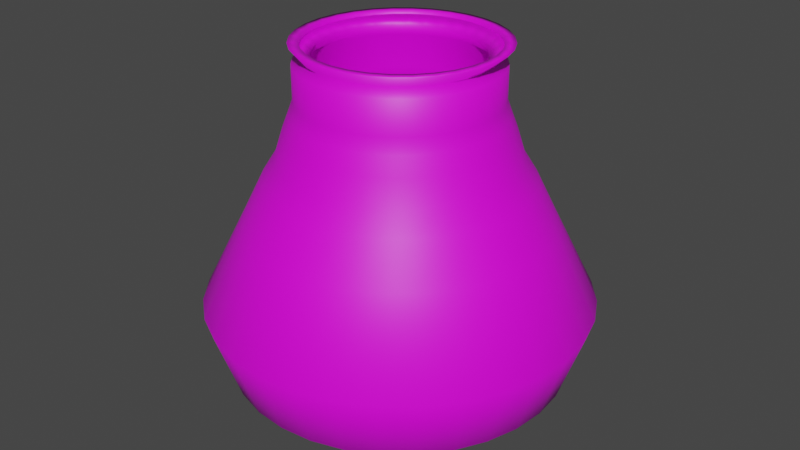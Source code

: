 # Source: APot_1_.blend  (saved by Blender 2.81.16; exported with 4.5.12 LTS)
import bpy
from mathutils import Matrix  # noqa: F401  (used for matrix-valued properties, if any)

bpy.ops.wm.read_factory_settings(use_empty=True)
scene = bpy.context.scene
scene.name = 'Scene'

# ---- collections
col_collection = bpy.data.collections.new('Collection'); scene.collection.children.link(col_collection)

# ---- images (referenced by path relative to the original .blend; pixels are not part of the script)
import os
ASSET_DIR = os.environ.get("B2B_ASSET_DIR", "")  # directory of the original .blend (textures are referenced by path, not embedded)
HERE = os.path.dirname(os.path.abspath(__file__))  # packed textures are extracted next to this script under _unpacked/

def load_image(name, relpath, width, height, colorspace="sRGB"):
    """Load a texture the original file referenced (path relative to the .blend, or extracted next to this script)."""
    p = next((c for c in (os.path.join(HERE, relpath), os.path.join(ASSET_DIR, relpath)) if relpath and os.path.exists(c)), "")
    if p:
        img = bpy.data.images.load(p, check_existing=True)
        img.name = name
    else:  # same state as the original file: an image datablock whose file is absent (Cycles renders it pink)
        img = bpy.data.images.new(name, width, height)
        img.source = "FILE"
        img.filepath = "//" + (relpath or name)
    img.colorspace_settings.name = colorspace
    return img
img_apot_png = load_image('APot.png', 'APot.png', 1024, 1024, 'sRGB')

# ---- materials (node trees are filled in below, after node groups)
mat_pot = bpy.data.materials.new('Pot')
mat_pot.use_transparent_shadow = False

# ---- material node trees
mat_pot.use_nodes = True; mat_pot.node_tree.nodes.clear()
_N = mat_pot.node_tree.nodes; _L = mat_pot.node_tree.links
n0 = _N.new('ShaderNodeOutputMaterial'); n0.name = 'Material Output'; n0.location = (300, 300)
n1 = _N.new('ShaderNodeBsdfPrincipled'); n1.name = 'Principled BSDF'; n1.location = (10, 300)
n1.distribution = 'GGX'
n1.subsurface_method = 'BURLEY'
n1.inputs[3].default_value = 1.45
n1.inputs[27].default_value = (0.0, 0.0, 0.0, 1.0)
n1.inputs[28].default_value = 1.0
n2 = _N.new('ShaderNodeTexImage'); n2.name = 'Image Texture'; n2.location = (-280, 280)
n2.image = img_apot_png
_L.new(n1.outputs[0], n0.inputs[0])
_L.new(n2.outputs[0], n1.inputs[0])
n0.is_active_output = True

# ---- world
world_world = bpy.data.worlds.new('World'); scene.world = world_world
world_world.use_nodes = True; world_world.node_tree.nodes.clear()
_N = world_world.node_tree.nodes; _L = world_world.node_tree.links
n0 = _N.new('ShaderNodeOutputWorld'); n0.name = 'World Output'; n0.location = (300, 300)
n1 = _N.new('ShaderNodeBackground'); n1.name = 'Background'; n1.location = (10, 300)
n1.inputs[0].default_value = (0.05088, 0.05088, 0.05088, 1.0)
_L.new(n1.outputs[0], n0.inputs[0])
n0.is_active_output = True
world_world.color = (0.05088, 0.05088, 0.05088)
world_world.use_sun_shadow = False
world_world.sun_shadow_jitter_overblur = 0.0

# ---- meshes
me_cylinder = bpy.data.meshes.new('Cylinder')
me_cylinder.from_pydata([(0.0, 1.0, 0.6549), (0.0, 1.0, 1.0), (0.1951, 0.9808, 0.6549), (0.1951, 0.9808, 1.0), (0.3827, 0.9239, 0.6549), (0.3827, 0.9239, 1.0), (0.5556, 0.8315, 0.6549), (0.5556, 0.8315, 1.0), (0.7071, 0.7071, 0.6549), (0.7071, 0.7071, 1.0), (0.8315, 0.5556, 0.6549), (0.8315, 0.5556, 1.0), (0.9239, 0.3827, 0.6549), (0.9239, 0.3827, 1.0), (0.9808, 0.1951, 0.6549), (0.9808, 0.1951, 1.0), (1.0, 7.55e-08, 0.6549), (1.0, 7.55e-08, 1.0), (0.9808, -0.1951, 0.6549), (0.9808, -0.1951, 1.0), (0.9239, -0.3827, 0.6549), (0.9239, -0.3827, 1.0), (0.8315, -0.5556, 0.6549), (0.8315, -0.5556, 1.0), (0.7071, -0.7071, 0.6549), (0.7071, -0.7071, 1.0), (0.5556, -0.8315, 0.6549), (0.5556, -0.8315, 1.0), (0.3827, -0.9239, 0.6549), (0.3827, -0.9239, 1.0), (0.1951, -0.9808, 0.6549), (0.1951, -0.9808, 1.0), (-3.258e-07, -1.0, 0.6549), (-3.258e-07, -1.0, 1.0), (-0.1951, -0.9808, 0.6549), (-0.1951, -0.9808, 1.0), (-0.3827, -0.9239, 0.6549), (-0.3827, -0.9239, 1.0), (-0.5556, -0.8315, 0.6549), (-0.5556, -0.8315, 1.0), (-0.7071, -0.7071, 0.6549), (-0.7071, -0.7071, 1.0), (-0.8315, -0.5556, 0.6549), (-0.8315, -0.5556, 1.0), (-0.9239, -0.3827, 0.6549), (-0.9239, -0.3827, 1.0), (-0.9808, -0.1951, 0.6549), (-0.9808, -0.1951, 1.0), (-1.0, 9.656e-07, 0.6549), (-1.0, 9.656e-07, 1.0), (-0.9808, 0.1951, 0.6549), (-0.9808, 0.1951, 1.0), (-0.9239, 0.3827, 0.6549), (-0.9239, 0.3827, 1.0), (-0.8315, 0.5556, 0.6549), (-0.8315, 0.5556, 1.0), (-0.7071, 0.7071, 0.6549), (-0.7071, 0.7071, 1.0), (-0.5556, 0.8315, 0.6549), (-0.5556, 0.8315, 1.0), (-0.3827, 0.9239, 0.6549), (-0.3827, 0.9239, 1.0), (-0.1951, 0.9808, 0.6549), (-0.1951, 0.9808, 1.0), (-0.01605, 0.927, 1.071), (0.1632, 0.9093, 1.071), (0.3356, 0.857, 1.071), (0.4944, 0.7721, 1.071), (0.6336, 0.6579, 1.071), (0.7479, 0.5186, 1.071), (0.8328, 0.3598, 1.071), (0.8851, 0.1874, 1.071), (0.9027, 0.008171, 1.071), (0.8851, -0.1711, 1.071), (0.8328, -0.3434, 1.071), (0.7479, -0.5023, 1.071), (0.6336, -0.6415, 1.071), (0.4944, -0.7558, 1.071), (0.3356, -0.8407, 1.071), (0.1632, -0.893, 1.071), (-0.01605, -0.9106, 1.071), (-0.1953, -0.893, 1.071), (-0.3677, -0.8407, 1.071), (-0.5265, -0.7558, 1.071), (-0.6657, -0.6415, 1.071), (-0.78, -0.5023, 1.071), (-0.8649, -0.3434, 1.071), (-0.9172, -0.1711, 1.071), (-0.9349, 0.008172, 1.071), (-0.9172, 0.1874, 1.071), (-0.8649, 0.3598, 1.071), (-0.78, 0.5186, 1.071), (-0.6657, 0.6579, 1.071), (-0.5265, 0.7721, 1.071), (-0.3677, 0.857, 1.071), (-0.1953, 0.9093, 1.071), (-0.01144, 1.087, 1.187), (0.1929, 1.067, 1.187), (0.3893, 1.007, 1.187), (0.5703, 0.9103, 1.187), (0.729, 0.78, 1.187), (0.8592, 0.6213, 1.187), (0.956, 0.4403, 1.187), (1.016, 0.2439, 1.187), (1.036, 0.03958, 1.187), (1.016, -0.1647, 1.187), (0.956, -0.3611, 1.187), (0.8592, -0.5422, 1.187), (0.729, -0.7009, 1.187), (0.5703, -0.8311, 1.187), (0.3893, -0.9279, 1.187), (0.1929, -0.9875, 1.187), (-0.01144, -1.008, 1.187), (-0.2157, -0.9875, 1.187), (-0.4122, -0.9279, 1.187), (-0.5932, -0.8311, 1.187), (-0.7519, -0.7009, 1.187), (-0.8821, -0.5422, 1.187), (-0.9789, -0.3611, 1.187), (-1.038, -0.1647, 1.187), (-1.059, 0.03958, 1.187), (-1.038, 0.2439, 1.187), (-0.9789, 0.4403, 1.187), (-0.8821, 0.6213, 1.187), (-0.7519, 0.78, 1.187), (-0.5932, 0.9103, 1.187), (-0.4122, 1.007, 1.187), (-0.2157, 1.067, 1.187), (-0.01144, 0.9803, 1.187), (0.1721, 0.9622, 1.187), (0.3485, 0.9087, 1.187), (0.5112, 0.8217, 1.187), (0.6537, 0.7047, 1.187), (0.7707, 0.5622, 1.187), (0.8576, 0.3996, 1.187), (0.9112, 0.2231, 1.187), (0.9292, 0.03958, 1.187), (0.9112, -0.1439, 1.187), (0.8576, -0.3204, 1.187), (0.7707, -0.483, 1.187), (0.6537, -0.6256, 1.187), (0.5112, -0.7426, 1.187), (0.3485, -0.8295, 1.187), (0.1721, -0.883, 1.187), (-0.01144, -0.9011, 1.187), (-0.195, -0.883, 1.187), (-0.3714, -0.8295, 1.187), (-0.5341, -0.7426, 1.187), (-0.6766, -0.6256, 1.187), (-0.7936, -0.483, 1.187), (-0.8805, -0.3204, 1.187), (-0.934, -0.1439, 1.187), (-0.9521, 0.03958, 1.187), (-0.934, 0.2231, 1.187), (-0.8805, 0.3996, 1.187), (-0.7936, 0.5622, 1.187), (-0.6766, 0.7047, 1.187), (-0.5341, 0.8217, 1.187), (-0.3714, 0.9087, 1.187), (-0.195, 0.9622, 1.187), (-5.974e-09, 1.05, 0.5097), (0.2049, 1.03, 0.5097), (0.4019, 0.9704, 0.5097), (0.5835, 0.8733, 0.5097), (0.7427, 0.7427, 0.5097), (0.8733, 0.5835, 0.5097), (0.9704, 0.4019, 0.5097), (1.03, 0.2049, 0.5097), (1.05, 6.496e-08, 0.5097), (1.03, -0.2049, 0.5097), (0.9704, -0.4019, 0.5097), (0.8733, -0.5835, 0.5097), (0.7427, -0.7427, 0.5097), (0.5835, -0.8733, 0.5097), (0.4019, -0.9704, 0.5097), (0.2049, -1.03, 0.5097), (-3.482e-07, -1.05, 0.5097), (-0.2049, -1.03, 0.5097), (-0.4019, -0.9704, 0.5097), (-0.5835, -0.8733, 0.5097), (-0.7427, -0.7427, 0.5097), (-0.8733, -0.5835, 0.5097), (-0.9704, -0.4019, 0.5097), (-1.03, -0.2049, 0.5097), (-1.05, 9.998e-07, 0.5097), (-1.03, 0.2049, 0.5097), (-0.9704, 0.4019, 0.5097), (-0.8733, 0.5835, 0.5097), (-0.7427, 0.7427, 0.5097), (-0.5835, 0.8733, 0.5097), (-0.4019, 0.9704, 0.5097), (-0.2049, 1.03, 0.5097), (-1.428e-08, 1.121, 0.3273), (0.2186, 1.099, 0.3273), (0.4288, 1.035, 0.3273), (0.6225, 0.9317, 0.3273), (0.7923, 0.7923, 0.3273), (0.9317, 0.6225, 0.3273), (1.035, 0.4288, 0.3273), (1.099, 0.2186, 0.3273), (1.121, 5.013e-08, 0.3273), (1.099, -0.2186, 0.3273), (1.035, -0.4288, 0.3273), (0.9317, -0.6225, 0.3273), (0.7923, -0.7923, 0.3273), (0.6225, -0.9317, 0.3273), (0.4288, -1.035, 0.3273), (0.2186, -1.099, 0.3273), (-3.794e-07, -1.121, 0.3273), (-0.2186, -1.099, 0.3273), (-0.4288, -1.035, 0.3273), (-0.6225, -0.9317, 0.3273), (-0.7923, -0.7923, 0.3273), (-0.9317, -0.6225, 0.3273), (-1.035, -0.4288, 0.3273), (-1.099, -0.2186, 0.3273), (-1.121, 1.047e-06, 0.3273), (-1.099, 0.2186, 0.3273), (-1.035, 0.4288, 0.3273), (-0.9317, 0.6225, 0.3273), (-0.7923, 0.7923, 0.3273), (-0.6225, 0.9317, 0.3273), (-0.4288, 1.035, 0.3273), (-0.2186, 1.099, 0.3273), (-1.837e-08, 1.203, 0.06642), (0.2346, 1.18, 0.06642), (0.4603, 1.111, 0.06642), (0.6682, 1.0, 0.06642), (0.8504, 0.8504, 0.06642), (1.0, 0.6682, 0.06642), (1.111, 0.4603, 0.06642), (1.18, 0.2346, 0.06642), (1.203, 3.331e-08, 0.06642), (1.18, -0.2346, 0.06642), (1.111, -0.4603, 0.06642), (1.0, -0.6682, 0.06642), (0.8504, -0.8504, 0.06642), (0.6682, -1.0, 0.06642), (0.4603, -1.111, 0.06642), (0.2346, -1.18, 0.06642), (-4.103e-07, -1.203, 0.06642), (-0.2346, -1.18, 0.06642), (-0.4603, -1.111, 0.06642), (-0.6682, -1.0, 0.06642), (-0.8504, -0.8504, 0.06642), (-1.0, -0.6682, 0.06642), (-1.111, -0.4603, 0.06642), (-1.18, -0.2346, 0.06642), (-1.203, 1.104e-06, 0.06642), (-1.18, 0.2346, 0.06642), (-1.111, 0.4603, 0.06642), (-1.0, 0.6682, 0.06642), (-0.8504, 0.8504, 0.06642), (-0.6682, 1.0, 0.06642), (-0.4603, 1.111, 0.06642), (-0.2346, 1.18, 0.06642), (-3.631e-08, 1.335, -0.148), (0.2604, 1.309, -0.148), (0.5109, 1.233, -0.148), (0.7417, 1.11, -0.148), (0.944, 0.944, -0.148), (1.11, 0.7417, -0.148), (1.233, 0.5109, -0.148), (1.309, 0.2604, -0.148), (1.335, 6.245e-09, -0.148), (1.309, -0.2604, -0.148), (1.233, -0.5109, -0.148), (1.11, -0.7417, -0.148), (0.944, -0.944, -0.148), (0.7417, -1.11, -0.148), (0.5109, -1.233, -0.148), (0.2604, -1.309, -0.148), (-4.713e-07, -1.335, -0.148), (-0.2604, -1.309, -0.148), (-0.5109, -1.233, -0.148), (-0.7417, -1.11, -0.148), (-0.944, -0.944, -0.148), (-1.11, -0.7417, -0.148), (-1.233, -0.5109, -0.148), (-1.309, -0.2604, -0.148), (-1.335, 1.195e-06, -0.148), (-1.309, 0.2604, -0.148), (-1.233, 0.5109, -0.148), (-1.11, 0.7417, -0.148), (-0.944, 0.944, -0.148), (-0.7417, 1.11, -0.148), (-0.5109, 1.233, -0.148), (-0.2604, 1.309, -0.148), (-5.99e-08, 1.54, -0.5661), (0.3004, 1.51, -0.5661), (0.5893, 1.423, -0.5661), (0.8555, 1.28, -0.5661), (1.089, 1.089, -0.5661), (1.28, 0.8555, -0.5661), (1.423, 0.5893, -0.5661), (1.51, 0.3004, -0.5661), (1.54, -4.655e-08, -0.5661), (1.51, -0.3004, -0.5661), (1.423, -0.5893, -0.5661), (1.28, -0.8555, -0.5661), (1.089, -1.089, -0.5661), (0.8555, -1.28, -0.5661), (0.5893, -1.423, -0.5661), (0.3004, -1.51, -0.5661), (-5.617e-07, -1.54, -0.5661), (-0.3004, -1.51, -0.5661), (-0.5893, -1.423, -0.5661), (-0.8555, -1.28, -0.5661), (-1.089, -1.089, -0.5661), (-1.28, -0.8555, -0.5661), (-1.423, -0.5893, -0.5661), (-1.51, -0.3004, -0.5661), (-1.54, 1.324e-06, -0.5661), (-1.51, 0.3004, -0.5661), (-1.423, 0.5893, -0.5661), (-1.28, 0.8555, -0.5661), (-1.089, 1.089, -0.5661), (-0.8555, 1.28, -0.5661), (-0.5893, 1.423, -0.5661), (-0.3004, 1.51, -0.5661), (-8.853e-08, 1.977, -1.433), (0.3857, 1.939, -1.433), (0.7565, 1.826, -1.433), (1.098, 1.644, -1.433), (1.398, 1.398, -1.433), (1.644, 1.098, -1.433), (1.826, 0.7565, -1.433), (1.939, 0.3857, -1.433), (1.977, -1.253e-07, -1.433), (1.939, -0.3857, -1.433), (1.826, -0.7565, -1.433), (1.644, -1.098, -1.433), (1.398, -1.398, -1.433), (1.098, -1.644, -1.433), (0.7565, -1.826, -1.433), (0.3857, -1.939, -1.433), (-7.327e-07, -1.977, -1.433), (-0.3857, -1.939, -1.433), (-0.7565, -1.826, -1.433), (-1.098, -1.644, -1.433), (-1.398, -1.398, -1.433), (-1.644, -1.098, -1.433), (-1.826, -0.7565, -1.433), (-1.939, -0.3857, -1.433), (-1.977, 1.634e-06, -1.433), (-1.939, 0.3857, -1.433), (-1.826, 0.7565, -1.433), (-1.644, 1.098, -1.433), (-1.398, 1.398, -1.433), (-1.098, 1.644, -1.433), (-0.7565, 1.826, -1.433), (-0.3857, 1.939, -1.433), (-6.27e-08, 1.732, -2.146), (0.3379, 1.699, -2.146), (0.6629, 1.6, -2.146), (0.9624, 1.44, -2.146), (1.225, 1.225, -2.146), (1.44, 0.9624, -2.146), (1.6, 0.6629, -2.146), (1.699, 0.3379, -2.146), (1.732, -7.521e-08, -2.146), (1.699, -0.3379, -2.146), (1.6, -0.6629, -2.146), (1.44, -0.9624, -2.146), (1.225, -1.225, -2.146), (0.9624, -1.44, -2.146), (0.6629, -1.6, -2.146), (0.3379, -1.699, -2.146), (-6.271e-07, -1.732, -2.146), (-0.3379, -1.699, -2.146), (-0.6629, -1.6, -2.146), (-0.9624, -1.44, -2.146), (-1.225, -1.225, -2.146), (-1.44, -0.9624, -2.146), (-1.6, -0.6629, -2.146), (-1.699, -0.3379, -2.146), (-1.732, 1.467e-06, -2.146), (-1.699, 0.3379, -2.146), (-1.6, 0.6629, -2.146), (-1.44, 0.9624, -2.146), (-1.225, 1.225, -2.146), (-0.9624, 1.44, -2.146), (-0.6629, 1.6, -2.146), (-0.3379, 1.699, -2.146), (-4.081e-08, 1.376, -2.395), (0.2685, 1.35, -2.395), (0.5266, 1.271, -2.395), (0.7645, 1.144, -2.395), (0.973, 0.973, -2.395), (1.144, 0.7645, -2.395), (1.271, 0.5266, -2.395), (1.35, 0.2685, -2.395), (1.376, 6.894e-09, -2.395), (1.35, -0.2685, -2.395), (1.271, -0.5266, -2.395), (1.144, -0.7645, -2.395), (0.973, -0.973, -2.395), (0.7645, -1.144, -2.395), (0.5266, -1.271, -2.395), (0.2685, -1.35, -2.395), (-4.892e-07, -1.376, -2.395), (-0.2685, -1.35, -2.395), (-0.5266, -1.271, -2.395), (-0.7645, -1.144, -2.395), (-0.973, -0.973, -2.395), (-1.144, -0.7645, -2.395), (-1.271, -0.5266, -2.395), (-1.35, -0.2685, -2.395), (-1.376, 1.232e-06, -2.395), (-1.35, 0.2685, -2.395), (-1.271, 0.5266, -2.395), (-1.144, 0.7645, -2.395), (-0.973, 0.973, -2.395), (-0.7645, 1.144, -2.395), (-0.5266, 1.271, -2.395), (-0.2684, 1.35, -2.395), (-2.409e-08, 0.837, -2.567), (0.1633, 0.821, -2.567), (0.3203, 0.7733, -2.567), (0.465, 0.696, -2.567), (0.5919, 0.5919, -2.567), (0.696, 0.465, -2.567), (0.7733, 0.3203, -2.567), (0.821, 0.1633, -2.567), (0.837, 1.122e-07, -2.567), (0.821, -0.1633, -2.567), (0.7733, -0.3203, -2.567), (0.696, -0.465, -2.567), (0.5919, -0.5919, -2.567), (0.465, -0.696, -2.567), (0.3203, -0.7733, -2.567), (0.1633, -0.821, -2.567), (-2.968e-07, -0.837, -2.567), (-0.1633, -0.821, -2.567), (-0.3203, -0.7733, -2.567), (-0.465, -0.696, -2.567), (-0.5919, -0.5919, -2.567), (-0.696, -0.465, -2.567), (-0.7733, -0.3203, -2.567), (-0.821, -0.1633, -2.567), (-0.837, 8.572e-07, -2.567), (-0.821, 0.1633, -2.567), (-0.7733, 0.3203, -2.567), (-0.696, 0.465, -2.567), (-0.5919, 0.5919, -2.567), (-0.465, 0.696, -2.567), (-0.3203, 0.7733, -2.567), (-0.1633, 0.821, -2.567)], [], [(0, 1, 3, 2), (2, 3, 5, 4), (4, 5, 7, 6), (6, 7, 9, 8), (8, 9, 11, 10), (10, 11, 13, 12), (12, 13, 15, 14), (14, 15, 17, 16), (16, 17, 19, 18), (18, 19, 21, 20), (20, 21, 23, 22), (22, 23, 25, 24), (24, 25, 27, 26), (26, 27, 29, 28), (28, 29, 31, 30), (30, 31, 33, 32), (32, 33, 35, 34), (34, 35, 37, 36), (36, 37, 39, 38), (38, 39, 41, 40), (40, 41, 43, 42), (42, 43, 45, 44), (44, 45, 47, 46), (46, 47, 49, 48), (48, 49, 51, 50), (50, 51, 53, 52), (52, 53, 55, 54), (54, 55, 57, 56), (56, 57, 59, 58), (58, 59, 61, 60), (19, 17, 72, 73), (60, 61, 63, 62), (62, 63, 1, 0), (37, 35, 81, 82), (55, 53, 90, 91), (11, 9, 68, 69), (29, 27, 77, 78), (47, 45, 86, 87), (3, 1, 64, 65), (1, 63, 95, 64), (21, 19, 73, 74), (39, 37, 82, 83), (57, 55, 91, 92), (13, 11, 69, 70), (31, 29, 78, 79), (49, 47, 87, 88), (5, 3, 65, 66), (23, 21, 74, 75), (41, 39, 83, 84), (59, 57, 92, 93), (15, 13, 70, 71), (33, 31, 79, 80), (51, 49, 88, 89), (7, 5, 66, 67), (25, 23, 75, 76), (43, 41, 84, 85), (61, 59, 93, 94), (17, 15, 71, 72), (35, 33, 80, 81), (53, 51, 89, 90), (9, 7, 67, 68), (27, 25, 76, 77), (45, 43, 85, 86), (63, 61, 94, 95), (89, 88, 120, 121), (76, 75, 107, 108), (90, 89, 121, 122), (77, 76, 108, 109), (91, 90, 122, 123), (78, 77, 109, 110), (65, 64, 96, 97), (92, 91, 123, 124), (79, 78, 110, 111), (66, 65, 97, 98), (93, 92, 124, 125), (80, 79, 111, 112), (67, 66, 98, 99), (94, 93, 125, 126), (81, 80, 112, 113), (68, 67, 99, 100), (95, 94, 126, 127), (82, 81, 113, 114), (69, 68, 100, 101), (64, 95, 127, 96), (83, 82, 114, 115), (70, 69, 101, 102), (84, 83, 115, 116), (71, 70, 102, 103), (85, 84, 116, 117), (72, 71, 103, 104), (86, 85, 117, 118), (73, 72, 104, 105), (87, 86, 118, 119), (74, 73, 105, 106), (88, 87, 119, 120), (75, 74, 106, 107), (97, 96, 128, 129), (124, 123, 155, 156), (111, 110, 142, 143), (98, 97, 129, 130), (125, 124, 156, 157), (112, 111, 143, 144), (99, 98, 130, 131), (126, 125, 157, 158), (113, 112, 144, 145), (100, 99, 131, 132), (127, 126, 158, 159), (114, 113, 145, 146), (101, 100, 132, 133), (96, 127, 159, 128), (115, 114, 146, 147), (102, 101, 133, 134), (116, 115, 147, 148), (103, 102, 134, 135), (117, 116, 148, 149), (104, 103, 135, 136), (118, 117, 149, 150), (105, 104, 136, 137), (119, 118, 150, 151), (106, 105, 137, 138), (120, 119, 151, 152), (107, 106, 138, 139), (121, 120, 152, 153), (108, 107, 139, 140), (122, 121, 153, 154), (109, 108, 140, 141), (123, 122, 154, 155), (110, 109, 141, 142), (8, 10, 165, 164), (26, 28, 174, 173), (44, 46, 183, 182), (0, 2, 161, 160), (62, 0, 160, 191), (18, 20, 170, 169), (36, 38, 179, 178), (54, 56, 188, 187), (10, 12, 166, 165), (28, 30, 175, 174), (46, 48, 184, 183), (2, 4, 162, 161), (20, 22, 171, 170), (38, 40, 180, 179), (56, 58, 189, 188), (12, 14, 167, 166), (30, 32, 176, 175), (48, 50, 185, 184), (4, 6, 163, 162), (22, 24, 172, 171), (40, 42, 181, 180), (58, 60, 190, 189), (14, 16, 168, 167), (32, 34, 177, 176), (50, 52, 186, 185), (6, 8, 164, 163), (24, 26, 173, 172), (42, 44, 182, 181), (60, 62, 191, 190), (16, 18, 169, 168), (34, 36, 178, 177), (52, 54, 187, 186), (166, 167, 199, 198), (180, 181, 213, 212), (167, 168, 200, 199), (181, 182, 214, 213), (168, 169, 201, 200), (182, 183, 215, 214), (169, 170, 202, 201), (183, 184, 216, 215), (170, 171, 203, 202), (184, 185, 217, 216), (171, 172, 204, 203), (185, 186, 218, 217), (172, 173, 205, 204), (186, 187, 219, 218), (173, 174, 206, 205), (160, 161, 193, 192), (187, 188, 220, 219), (174, 175, 207, 206), (161, 162, 194, 193), (188, 189, 221, 220), (175, 176, 208, 207), (162, 163, 195, 194), (189, 190, 222, 221), (176, 177, 209, 208), (163, 164, 196, 195), (190, 191, 223, 222), (177, 178, 210, 209), (164, 165, 197, 196), (191, 160, 192, 223), (178, 179, 211, 210), (165, 166, 198, 197), (179, 180, 212, 211), (201, 202, 234, 233), (215, 216, 248, 247), (202, 203, 235, 234), (216, 217, 249, 248), (203, 204, 236, 235), (217, 218, 250, 249), (204, 205, 237, 236), (218, 219, 251, 250), (205, 206, 238, 237), (192, 193, 225, 224), (219, 220, 252, 251), (206, 207, 239, 238), (193, 194, 226, 225), (220, 221, 253, 252), (207, 208, 240, 239), (194, 195, 227, 226), (221, 222, 254, 253), (208, 209, 241, 240), (195, 196, 228, 227), (222, 223, 255, 254), (209, 210, 242, 241), (196, 197, 229, 228), (223, 192, 224, 255), (210, 211, 243, 242), (197, 198, 230, 229), (211, 212, 244, 243), (198, 199, 231, 230), (212, 213, 245, 244), (199, 200, 232, 231), (213, 214, 246, 245), (200, 201, 233, 232), (214, 215, 247, 246), (236, 237, 269, 268), (250, 251, 283, 282), (237, 238, 270, 269), (224, 225, 257, 256), (251, 252, 284, 283), (238, 239, 271, 270), (225, 226, 258, 257), (252, 253, 285, 284), (239, 240, 272, 271), (226, 227, 259, 258), (253, 254, 286, 285), (240, 241, 273, 272), (227, 228, 260, 259), (254, 255, 287, 286), (241, 242, 274, 273), (228, 229, 261, 260), (255, 224, 256, 287), (242, 243, 275, 274), (229, 230, 262, 261), (243, 244, 276, 275), (230, 231, 263, 262), (244, 245, 277, 276), (231, 232, 264, 263), (245, 246, 278, 277), (232, 233, 265, 264), (246, 247, 279, 278), (233, 234, 266, 265), (247, 248, 280, 279), (234, 235, 267, 266), (248, 249, 281, 280), (235, 236, 268, 267), (249, 250, 282, 281), (271, 272, 304, 303), (258, 259, 291, 290), (285, 286, 318, 317), (272, 273, 305, 304), (259, 260, 292, 291), (286, 287, 319, 318), (273, 274, 306, 305), (260, 261, 293, 292), (287, 256, 288, 319), (274, 275, 307, 306), (261, 262, 294, 293), (275, 276, 308, 307), (262, 263, 295, 294), (276, 277, 309, 308), (263, 264, 296, 295), (277, 278, 310, 309), (264, 265, 297, 296), (278, 279, 311, 310), (265, 266, 298, 297), (279, 280, 312, 311), (266, 267, 299, 298), (280, 281, 313, 312), (267, 268, 300, 299), (281, 282, 314, 313), (268, 269, 301, 300), (282, 283, 315, 314), (269, 270, 302, 301), (256, 257, 289, 288), (283, 284, 316, 315), (270, 271, 303, 302), (257, 258, 290, 289), (284, 285, 317, 316), (306, 307, 339, 338), (293, 294, 326, 325), (307, 308, 340, 339), (294, 295, 327, 326), (308, 309, 341, 340), (295, 296, 328, 327), (309, 310, 342, 341), (296, 297, 329, 328), (310, 311, 343, 342), (297, 298, 330, 329), (311, 312, 344, 343), (298, 299, 331, 330), (312, 313, 345, 344), (299, 300, 332, 331), (313, 314, 346, 345), (300, 301, 333, 332), (314, 315, 347, 346), (301, 302, 334, 333), (288, 289, 321, 320), (315, 316, 348, 347), (302, 303, 335, 334), (289, 290, 322, 321), (316, 317, 349, 348), (303, 304, 336, 335), (290, 291, 323, 322), (317, 318, 350, 349), (304, 305, 337, 336), (291, 292, 324, 323), (318, 319, 351, 350), (305, 306, 338, 337), (292, 293, 325, 324), (319, 288, 320, 351), (341, 342, 374, 373), (328, 329, 361, 360), (342, 343, 375, 374), (329, 330, 362, 361), (343, 344, 376, 375), (330, 331, 363, 362), (344, 345, 377, 376), (331, 332, 364, 363), (345, 346, 378, 377), (332, 333, 365, 364), (346, 347, 379, 378), (333, 334, 366, 365), (320, 321, 353, 352), (347, 348, 380, 379), (334, 335, 367, 366), (321, 322, 354, 353), (348, 349, 381, 380), (335, 336, 368, 367), (322, 323, 355, 354), (349, 350, 382, 381), (336, 337, 369, 368), (323, 324, 356, 355), (350, 351, 383, 382), (337, 338, 370, 369), (324, 325, 357, 356), (351, 320, 352, 383), (338, 339, 371, 370), (325, 326, 358, 357), (339, 340, 372, 371), (326, 327, 359, 358), (340, 341, 373, 372), (327, 328, 360, 359), (376, 377, 409, 408), (363, 364, 396, 395), (377, 378, 410, 409), (364, 365, 397, 396), (378, 379, 411, 410), (365, 366, 398, 397), (352, 353, 385, 384), (379, 380, 412, 411), (366, 367, 399, 398), (353, 354, 386, 385), (380, 381, 413, 412), (367, 368, 400, 399), (354, 355, 387, 386), (381, 382, 414, 413), (368, 369, 401, 400), (355, 356, 388, 387), (382, 383, 415, 414), (369, 370, 402, 401), (356, 357, 389, 388), (383, 352, 384, 415), (370, 371, 403, 402), (357, 358, 390, 389), (371, 372, 404, 403), (358, 359, 391, 390), (372, 373, 405, 404), (359, 360, 392, 391), (373, 374, 406, 405), (360, 361, 393, 392), (374, 375, 407, 406), (361, 362, 394, 393), (375, 376, 408, 407), (362, 363, 395, 394), (411, 412, 444, 443), (398, 399, 431, 430), (385, 386, 418, 417), (412, 413, 445, 444), (399, 400, 432, 431), (386, 387, 419, 418), (413, 414, 446, 445), (400, 401, 433, 432), (387, 388, 420, 419), (414, 415, 447, 446), (401, 402, 434, 433), (388, 389, 421, 420), (415, 384, 416, 447), (402, 403, 435, 434), (389, 390, 422, 421), (403, 404, 436, 435), (390, 391, 423, 422), (404, 405, 437, 436), (391, 392, 424, 423), (405, 406, 438, 437), (392, 393, 425, 424), (406, 407, 439, 438), (393, 394, 426, 425), (407, 408, 440, 439), (394, 395, 427, 426), (408, 409, 441, 440), (395, 396, 428, 427), (409, 410, 442, 441), (396, 397, 429, 428), (410, 411, 443, 442), (397, 398, 430, 429), (384, 385, 417, 416), (416, 417, 418, 419, 420, 421, 422, 423, 424, 425, 426, 427, 428, 429, 430, 431, 432, 433, 434, 435, 436, 437, 438, 439, 440, 441, 442, 443, 444, 445, 446, 447)])
me_cylinder.polygons.foreach_set('use_smooth', [True] * 417)
_uv = me_cylinder.uv_layers.new(name='UVMap')
_uv.uv.foreach_set('vector', [0.2984, 1.053, 0.3179, 1.209, 0.2924, 1.232, 0.273, 1.076, 0.273, 1.076, 0.2924, 1.232, 0.2587, 1.248, 0.2431, 1.092, 0.2431, 1.092, 0.2587, 1.248, 0.2149, 1.256, 0.2092, 1.1, 0.8187, 1.1, 0.8245, 1.256, 0.776, 1.256, 0.7834, 1.1, 0.7834, 1.1, 0.776, 1.256, 0.7338, 1.247, 0.7501, 1.091, 0.7501, 1.091, 0.7338, 1.247, 0.7017, 1.231, 0.721, 1.075, 0.721, 1.075, 0.7017, 1.231, 0.6772, 1.207, 0.6964, 1.051, 0.6964, 1.051, 0.6772, 1.207, 0.6575, 1.177, 0.6752, 1.021, 0.6752, 1.021, 0.6575, 1.177, 0.6406, 1.142, 0.6566, 0.9864, 0.6566, 0.9864, 0.6406, 1.142, 0.6254, 1.104, 0.6397, 0.9476, 0.6397, 0.9476, 0.6254, 1.104, 0.6113, 1.063, 0.6239, 0.9065, 0.6239, 0.9065, 0.6113, 1.063, 0.5977, 1.021, 0.6088, 0.8647, 0.6088, 0.8647, 0.5977, 1.021, 0.5845, 0.9797, 0.5941, 0.8237, 0.5941, 0.8237, 0.5845, 0.9797, 0.5714, 0.9412, 0.5796, 0.7851, 0.5796, 0.7851, 0.5714, 0.9412, 0.5583, 0.9066, 0.565, 0.7505, 0.565, 0.7505, 0.5583, 0.9066, 0.5451, 0.8772, 0.5504, 0.7212, 0.5504, 0.7212, 0.5451, 0.8772, 0.5319, 0.8542, 0.5357, 0.6982, 0.5357, 0.6982, 0.5319, 0.8542, 0.5185, 0.8385, 0.5208, 0.6825, 0.5208, 0.6825, 0.5185, 0.8385, 0.5051, 0.8307, 0.5059, 0.6746, 0.5059, 0.6746, 0.5051, 0.8307, 0.4917, 0.831, 0.4909, 0.675, 0.4909, 0.675, 0.4917, 0.831, 0.4783, 0.8395, 0.476, 0.6834, 0.476, 0.6834, 0.4783, 0.8395, 0.465, 0.8558, 0.4611, 0.6998, 0.4611, 0.6998, 0.465, 0.8558, 0.4517, 0.8793, 0.4464, 0.7233, 0.4464, 0.7233, 0.4517, 0.8793, 0.4385, 0.9092, 0.4317, 0.7531, 0.4317, 0.7531, 0.4385, 0.9092, 0.4254, 0.9442, 0.4171, 0.7881, 0.4171, 0.7881, 0.4254, 0.9442, 0.4122, 0.9829, 0.4024, 0.8269, 0.4024, 0.8269, 0.4122, 0.9829, 0.3989, 1.024, 0.3876, 0.868, 0.3876, 0.868, 0.3989, 1.024, 0.3852, 1.066, 0.3723, 0.9099, 0.3723, 0.9099, 0.3852, 1.066, 0.3709, 1.107, 0.3563, 0.9508, 0.3563, 0.9508, 0.3709, 1.107, 0.3555, 1.145, 0.3391, 0.9894, 0.6406, 1.142, 0.6575, 1.177, 0.6472, 1.198, 0.6315, 1.166, 0.3391, 0.9894, 0.3555, 1.145, 0.3382, 1.18, 0.3201, 1.024, 0.3201, 1.024, 0.3382, 1.18, 0.3179, 1.209, 0.2984, 1.053, 0.5185, 0.8385, 0.5319, 0.8542, 0.5289, 0.9008, 0.5162, 0.8863, 0.3989, 1.024, 0.4122, 0.9829, 0.4161, 1.019, 0.4037, 1.057, 0.7338, 1.247, 0.776, 1.256, 0.7745, 1.27, 0.7238, 1.262, 0.5714, 0.9412, 0.5845, 0.9797, 0.5788, 1.016, 0.5663, 0.9807, 0.4517, 0.8793, 0.465, 0.8558, 0.4657, 0.9022, 0.4532, 0.9238, 0.2924, 1.232, 0.3179, 1.209, 0.3304, 1.227, 0.3073, 1.248, 0.3179, 1.209, 0.3382, 1.18, 0.3486, 1.2, 0.3304, 1.227, 0.6254, 1.104, 0.6406, 1.142, 0.6315, 1.166, 0.6173, 1.13, 0.5051, 0.8307, 0.5185, 0.8385, 0.5162, 0.8863, 0.5036, 0.8791, 0.3852, 1.066, 0.3989, 1.024, 0.4037, 1.057, 0.3911, 1.095, 0.7017, 1.231, 0.7338, 1.247, 0.7238, 1.262, 0.6897, 1.247, 0.5583, 0.9066, 0.5714, 0.9412, 0.5663, 0.9807, 0.5539, 0.9489, 0.4385, 0.9092, 0.4517, 0.8793, 0.4532, 0.9238, 0.4408, 0.9512, 0.2587, 1.248, 0.2924, 1.232, 0.3073, 1.248, 0.2746, 1.263, 0.6113, 1.063, 0.6254, 1.104, 0.6173, 1.13, 0.6041, 1.092, 0.4917, 0.831, 0.5051, 0.8307, 0.5036, 0.8791, 0.4909, 0.8794, 0.3709, 1.107, 0.3852, 1.066, 0.3911, 1.095, 0.378, 1.133, 0.6772, 1.207, 0.7017, 1.231, 0.6897, 1.247, 0.6658, 1.225, 0.5451, 0.8772, 0.5583, 0.9066, 0.5539, 0.9489, 0.5414, 0.9219, 0.4254, 0.9442, 0.4385, 0.9092, 0.4408, 0.9512, 0.4284, 0.9834, 0.2149, 1.256, 0.2587, 1.248, 0.2746, 1.263, 0.2259, 1.27, 0.5977, 1.021, 0.6113, 1.063, 0.6041, 1.092, 0.5913, 1.054, 0.4783, 0.8395, 0.4917, 0.831, 0.4909, 0.8794, 0.4783, 0.8872, 0.3555, 1.145, 0.3709, 1.107, 0.378, 1.133, 0.364, 1.168, 0.6575, 1.177, 0.6772, 1.207, 0.6658, 1.225, 0.6472, 1.198, 0.5319, 0.8542, 0.5451, 0.8772, 0.5414, 0.9219, 0.5289, 0.9008, 0.4122, 0.9829, 0.4254, 0.9442, 0.4284, 0.9834, 0.4161, 1.019, 0.776, 1.256, 0.8245, 1.256, 0.8354, 1.27, 0.7745, 1.27, 0.5845, 0.9797, 0.5977, 1.021, 0.5913, 1.054, 0.5788, 1.016, 0.465, 0.8558, 0.4783, 0.8395, 0.4783, 0.8872, 0.4657, 0.9022, 0.3382, 1.18, 0.3555, 1.145, 0.364, 1.168, 0.3486, 1.2, 0.4284, 0.9834, 0.4408, 0.9512, 0.438, 0.9924, 0.4253, 1.029, 0.5913, 1.054, 0.6041, 1.092, 0.6074, 1.153, 0.594, 1.109, 0.4161, 1.019, 0.4284, 0.9834, 0.4253, 1.029, 0.4126, 1.07, 0.5788, 1.016, 0.5913, 1.054, 0.594, 1.109, 0.5809, 1.066, 0.4037, 1.057, 0.4161, 1.019, 0.4126, 1.07, 0.3998, 1.113, 0.5663, 0.9807, 0.5788, 1.016, 0.5809, 1.066, 0.5679, 1.026, 0.3073, 1.248, 0.3304, 1.227, 0.3237, 1.307, 0.3002, 1.331, 0.3911, 1.095, 0.4037, 1.057, 0.3998, 1.113, 0.3867, 1.157, 0.5539, 0.9489, 0.5663, 0.9807, 0.5679, 1.026, 0.555, 0.9897, 0.2746, 1.263, 0.3073, 1.248, 0.3002, 1.331, 0.2687, 1.347, 0.378, 1.133, 0.3911, 1.095, 0.3867, 1.157, 0.3731, 1.199, 0.5414, 0.9219, 0.5539, 0.9489, 0.555, 0.9897, 0.542, 0.9589, 0.2259, 1.27, 0.2746, 1.263, 0.2687, 1.347, 0.2251, 1.355, 0.364, 1.168, 0.378, 1.133, 0.3731, 1.199, 0.3586, 1.24, 0.5289, 0.9008, 0.5414, 0.9219, 0.542, 0.9589, 0.529, 0.9349, 0.7745, 1.27, 0.8354, 1.27, 0.8346, 1.355, 0.782, 1.355, 0.3486, 1.2, 0.364, 1.168, 0.3586, 1.24, 0.3425, 1.276, 0.5162, 0.8863, 0.5289, 0.9008, 0.529, 0.9349, 0.5159, 0.9184, 0.7238, 1.262, 0.7745, 1.27, 0.782, 1.355, 0.7345, 1.346, 0.3304, 1.227, 0.3486, 1.2, 0.3425, 1.276, 0.3237, 1.307, 0.5036, 0.8791, 0.5162, 0.8863, 0.5159, 0.9184, 0.5028, 0.9102, 0.6897, 1.247, 0.7238, 1.262, 0.7345, 1.346, 0.6994, 1.329, 0.4909, 0.8794, 0.5036, 0.8791, 0.5028, 0.9102, 0.4897, 0.9105, 0.6658, 1.225, 0.6897, 1.247, 0.6994, 1.329, 0.6737, 1.305, 0.4783, 0.8872, 0.4909, 0.8794, 0.4897, 0.9105, 0.4767, 0.9194, 0.6472, 1.198, 0.6658, 1.225, 0.6737, 1.305, 0.6535, 1.273, 0.4657, 0.9022, 0.4783, 0.8872, 0.4767, 0.9194, 0.4637, 0.9365, 0.6315, 1.166, 0.6472, 1.198, 0.6535, 1.273, 0.6366, 1.237, 0.4532, 0.9238, 0.4657, 0.9022, 0.4637, 0.9365, 0.4508, 0.9611, 0.6173, 1.13, 0.6315, 1.166, 0.6366, 1.237, 0.6215, 1.196, 0.4408, 0.9512, 0.4532, 0.9238, 0.4508, 0.9611, 0.438, 0.9924, 0.6041, 1.092, 0.6173, 1.13, 0.6215, 1.196, 0.6074, 1.153, 0.3002, 1.331, 0.3237, 1.307, 0.3326, 1.289, 0.3106, 1.311, 0.3867, 1.157, 0.3998, 1.113, 0.4038, 1.115, 0.3914, 1.154, 0.555, 0.9897, 0.5679, 1.026, 0.5648, 1.037, 0.5525, 1.004, 0.2687, 1.347, 0.3002, 1.331, 0.3106, 1.311, 0.2796, 1.325, 0.3731, 1.199, 0.3867, 1.157, 0.3914, 1.154, 0.3786, 1.193, 0.542, 0.9589, 0.555, 0.9897, 0.5525, 1.004, 0.54, 0.9766, 0.2251, 1.355, 0.2687, 1.347, 0.2796, 1.325, 0.2321, 1.333, 0.3586, 1.24, 0.3731, 1.199, 0.3786, 1.193, 0.365, 1.229, 0.529, 0.9349, 0.542, 0.9589, 0.54, 0.9766, 0.5276, 0.955, 0.782, 1.355, 0.8346, 1.355, 0.8416, 1.333, 0.7786, 1.333, 0.3425, 1.276, 0.3586, 1.24, 0.365, 1.229, 0.35, 1.261, 0.5159, 0.9184, 0.529, 0.9349, 0.5276, 0.955, 0.515, 0.9402, 0.7345, 1.346, 0.782, 1.355, 0.7786, 1.333, 0.7244, 1.325, 0.3237, 1.307, 0.3425, 1.276, 0.35, 1.261, 0.3326, 1.289, 0.5028, 0.9102, 0.5159, 0.9184, 0.515, 0.9402, 0.5025, 0.9328, 0.6994, 1.329, 0.7345, 1.346, 0.7244, 1.325, 0.6887, 1.309, 0.4897, 0.9105, 0.5028, 0.9102, 0.5025, 0.9328, 0.4899, 0.9331, 0.6737, 1.305, 0.6994, 1.329, 0.6887, 1.309, 0.6643, 1.287, 0.4767, 0.9194, 0.4897, 0.9105, 0.4899, 0.9331, 0.4774, 0.9411, 0.6535, 1.273, 0.6737, 1.305, 0.6643, 1.287, 0.6455, 1.259, 0.4637, 0.9365, 0.4767, 0.9194, 0.4774, 0.9411, 0.4649, 0.9565, 0.6366, 1.237, 0.6535, 1.273, 0.6455, 1.259, 0.6297, 1.226, 0.4508, 0.9611, 0.4637, 0.9365, 0.4649, 0.9565, 0.4526, 0.9786, 0.6215, 1.196, 0.6366, 1.237, 0.6297, 1.226, 0.6156, 1.19, 0.438, 0.9924, 0.4508, 0.9611, 0.4526, 0.9786, 0.4403, 1.007, 0.6074, 1.153, 0.6215, 1.196, 0.6156, 1.19, 0.6024, 1.151, 0.4253, 1.029, 0.438, 0.9924, 0.4403, 1.007, 0.4281, 1.04, 0.594, 1.109, 0.6074, 1.153, 0.6024, 1.151, 0.5897, 1.112, 0.4126, 1.07, 0.4253, 1.029, 0.4281, 1.04, 0.416, 1.076, 0.5809, 1.066, 0.594, 1.109, 0.5897, 1.112, 0.5772, 1.073, 0.3998, 1.113, 0.4126, 1.07, 0.416, 1.076, 0.4038, 1.115, 0.5679, 1.026, 0.5809, 1.066, 0.5772, 1.073, 0.5648, 1.037, 0.7834, 1.1, 0.7501, 1.091, 0.7561, 1.036, 0.7859, 1.045, 0.5941, 0.8237, 0.5796, 0.7851, 0.5844, 0.7144, 0.5997, 0.7548, 0.4611, 0.6998, 0.4464, 0.7233, 0.4431, 0.6494, 0.4587, 0.6247, 0.2984, 1.053, 0.273, 1.076, 0.2651, 1.02, 0.2896, 0.9961, 0.3201, 1.024, 0.2984, 1.053, 0.2896, 0.9961, 0.3113, 0.9652, 0.6566, 0.9864, 0.6397, 0.9476, 0.6474, 0.885, 0.6649, 0.9258, 0.5208, 0.6825, 0.5059, 0.6746, 0.5063, 0.5983, 0.5222, 0.6065, 0.3876, 0.868, 0.3723, 0.9099, 0.3652, 0.8453, 0.3812, 0.8014, 0.7501, 1.091, 0.721, 1.075, 0.7291, 1.019, 0.7561, 1.036, 0.5796, 0.7851, 0.565, 0.7505, 0.569, 0.678, 0.5844, 0.7144, 0.4464, 0.7233, 0.4317, 0.7531, 0.4276, 0.6807, 0.4431, 0.6494, 0.273, 1.076, 0.2431, 1.092, 0.2375, 1.037, 0.2651, 1.02, 0.6397, 0.9476, 0.6239, 0.9065, 0.6309, 0.8418, 0.6474, 0.885, 0.5059, 0.6746, 0.4909, 0.675, 0.4904, 0.5986, 0.5063, 0.5983, 0.3723, 0.9099, 0.3563, 0.9508, 0.3485, 0.8884, 0.3652, 0.8453, 0.721, 1.075, 0.6964, 1.051, 0.7051, 0.9938, 0.7291, 1.019, 0.565, 0.7505, 0.5504, 0.7212, 0.5536, 0.6472, 0.569, 0.678, 0.4317, 0.7531, 0.4171, 0.7881, 0.4122, 0.7175, 0.4276, 0.6807, 0.2431, 1.092, 0.2092, 1.1, 0.2073, 1.045, 0.2375, 1.037, 0.6239, 0.9065, 0.6088, 0.8647, 0.6151, 0.7979, 0.6309, 0.8418, 0.4909, 0.675, 0.476, 0.6834, 0.4745, 0.6075, 0.4904, 0.5986, 0.3563, 0.9508, 0.3391, 0.9894, 0.3307, 0.9289, 0.3485, 0.8884, 0.6964, 1.051, 0.6752, 1.021, 0.6839, 0.9625, 0.7051, 0.9938, 0.5504, 0.7212, 0.5357, 0.6982, 0.538, 0.623, 0.5536, 0.6472, 0.4171, 0.7881, 0.4024, 0.8269, 0.3968, 0.7582, 0.4122, 0.7175, 0.8187, 1.1, 0.7834, 1.1, 0.7859, 1.045, 0.8169, 1.045, 0.6088, 0.8647, 0.5941, 0.8237, 0.5997, 0.7548, 0.6151, 0.7979, 0.476, 0.6834, 0.4611, 0.6998, 0.4587, 0.6247, 0.4745, 0.6075, 0.3391, 0.9894, 0.3201, 1.024, 0.3113, 0.9652, 0.3307, 0.9289, 0.6752, 1.021, 0.6566, 0.9864, 0.6649, 0.9258, 0.6839, 0.9625, 0.5357, 0.6982, 0.5208, 0.6825, 0.5222, 0.6065, 0.538, 0.623, 0.4024, 0.8269, 0.3876, 0.868, 0.3812, 0.8014, 0.3968, 0.7582, 0.7291, 1.019, 0.7051, 0.9938, 0.7141, 0.9229, 0.7368, 0.9492, 0.4904, 0.5986, 0.4745, 0.6075, 0.4726, 0.5108, 0.4897, 0.5013, 0.7051, 0.9938, 0.6839, 0.9625, 0.6932, 0.8895, 0.7141, 0.9229, 0.4745, 0.6075, 0.4587, 0.6247, 0.4556, 0.5291, 0.4726, 0.5108, 0.6839, 0.9625, 0.6649, 0.9258, 0.6741, 0.8503, 0.6932, 0.8895, 0.4587, 0.6247, 0.4431, 0.6494, 0.4389, 0.5554, 0.4556, 0.5291, 0.6649, 0.9258, 0.6474, 0.885, 0.6562, 0.8068, 0.6741, 0.8503, 0.4431, 0.6494, 0.4276, 0.6807, 0.4224, 0.5888, 0.4389, 0.5554, 0.6474, 0.885, 0.6309, 0.8418, 0.6392, 0.7607, 0.6562, 0.8068, 0.4276, 0.6807, 0.4122, 0.7175, 0.406, 0.628, 0.4224, 0.5888, 0.6309, 0.8418, 0.6151, 0.7979, 0.6227, 0.7138, 0.6392, 0.7607, 0.4122, 0.7175, 0.3968, 0.7582, 0.3898, 0.6715, 0.406, 0.628, 0.6151, 0.7979, 0.5997, 0.7548, 0.6065, 0.6679, 0.6227, 0.7138, 0.3968, 0.7582, 0.3812, 0.8014, 0.3734, 0.7176, 0.3898, 0.6715, 0.5997, 0.7548, 0.5844, 0.7144, 0.5904, 0.6247, 0.6065, 0.6679, 0.2896, 0.9961, 0.2651, 1.02, 0.2575, 0.951, 0.2807, 0.9253, 0.3812, 0.8014, 0.3652, 0.8453, 0.3568, 0.7645, 0.3734, 0.7176, 0.5844, 0.7144, 0.569, 0.678, 0.5742, 0.5859, 0.5904, 0.6247, 0.2651, 1.02, 0.2375, 1.037, 0.2324, 0.9686, 0.2575, 0.951, 0.3652, 0.8453, 0.3485, 0.8884, 0.3396, 0.8104, 0.3568, 0.7645, 0.569, 0.678, 0.5536, 0.6472, 0.5577, 0.553, 0.5742, 0.5859, 0.2375, 1.037, 0.2073, 1.045, 0.2057, 0.9774, 0.2324, 0.9686, 0.3485, 0.8884, 0.3307, 0.9289, 0.3214, 0.8536, 0.3396, 0.8104, 0.5536, 0.6472, 0.538, 0.623, 0.541, 0.5273, 0.5577, 0.553, 0.8169, 1.045, 0.7859, 1.045, 0.7881, 0.977, 0.8152, 0.9774, 0.3307, 0.9289, 0.3113, 0.9652, 0.3019, 0.8924, 0.3214, 0.8536, 0.538, 0.623, 0.5222, 0.6065, 0.524, 0.5097, 0.541, 0.5273, 0.7859, 1.045, 0.7561, 1.036, 0.7616, 0.9675, 0.7881, 0.977, 0.3113, 0.9652, 0.2896, 0.9961, 0.2807, 0.9253, 0.3019, 0.8924, 0.5222, 0.6065, 0.5063, 0.5983, 0.5069, 0.5009, 0.524, 0.5097, 0.7561, 1.036, 0.7291, 1.019, 0.7368, 0.9492, 0.7616, 0.9675, 0.5063, 0.5983, 0.4904, 0.5986, 0.4897, 0.5013, 0.5069, 0.5009, 0.6741, 0.8503, 0.6562, 0.8068, 0.6668, 0.6938, 0.6847, 0.7405, 0.4389, 0.5554, 0.4224, 0.5888, 0.4152, 0.4599, 0.433, 0.424, 0.6562, 0.8068, 0.6392, 0.7607, 0.6495, 0.6444, 0.6668, 0.6938, 0.4224, 0.5888, 0.406, 0.628, 0.3977, 0.502, 0.4152, 0.4599, 0.6392, 0.7607, 0.6227, 0.7138, 0.6325, 0.594, 0.6495, 0.6444, 0.406, 0.628, 0.3898, 0.6715, 0.3806, 0.5486, 0.3977, 0.502, 0.6227, 0.7138, 0.6065, 0.6679, 0.6156, 0.5447, 0.6325, 0.594, 0.3898, 0.6715, 0.3734, 0.7176, 0.3636, 0.5981, 0.3806, 0.5486, 0.6065, 0.6679, 0.5904, 0.6247, 0.5985, 0.4984, 0.6156, 0.5447, 0.2807, 0.9253, 0.2575, 0.951, 0.25, 0.8486, 0.2715, 0.821, 0.3734, 0.7176, 0.3568, 0.7645, 0.3464, 0.6484, 0.3636, 0.5981, 0.5904, 0.6247, 0.5742, 0.5859, 0.5812, 0.4568, 0.5985, 0.4984, 0.2575, 0.951, 0.2324, 0.9686, 0.2275, 0.8675, 0.25, 0.8486, 0.3568, 0.7645, 0.3396, 0.8104, 0.3289, 0.6977, 0.3464, 0.6484, 0.5742, 0.5859, 0.5577, 0.553, 0.5635, 0.4214, 0.5812, 0.4568, 0.2324, 0.9686, 0.2057, 0.9774, 0.2042, 0.8769, 0.2275, 0.8675, 0.3396, 0.8104, 0.3214, 0.8536, 0.3107, 0.744, 0.3289, 0.6977, 0.5577, 0.553, 0.541, 0.5273, 0.5453, 0.3938, 0.5635, 0.4214, 0.8152, 0.9774, 0.7881, 0.977, 0.7901, 0.8765, 0.8137, 0.8769, 0.3214, 0.8536, 0.3019, 0.8924, 0.2916, 0.7857, 0.3107, 0.744, 0.541, 0.5273, 0.524, 0.5097, 0.5267, 0.3749, 0.5453, 0.3938, 0.7881, 0.977, 0.7616, 0.9675, 0.7669, 0.8663, 0.7901, 0.8765, 0.3019, 0.8924, 0.2807, 0.9253, 0.2715, 0.821, 0.2916, 0.7857, 0.524, 0.5097, 0.5069, 0.5009, 0.5078, 0.3655, 0.5267, 0.3749, 0.7616, 0.9675, 0.7368, 0.9492, 0.7446, 0.8467, 0.7669, 0.8663, 0.5069, 0.5009, 0.4897, 0.5013, 0.4888, 0.3659, 0.5078, 0.3655, 0.7368, 0.9492, 0.7141, 0.9229, 0.7235, 0.8184, 0.7446, 0.8467, 0.4897, 0.5013, 0.4726, 0.5108, 0.4699, 0.3761, 0.4888, 0.3659, 0.7141, 0.9229, 0.6932, 0.8895, 0.7035, 0.7825, 0.7235, 0.8184, 0.4726, 0.5108, 0.4556, 0.5291, 0.4512, 0.3957, 0.4699, 0.3761, 0.6932, 0.8895, 0.6741, 0.8503, 0.6847, 0.7405, 0.7035, 0.7825, 0.4556, 0.5291, 0.4389, 0.5554, 0.433, 0.424, 0.4512, 0.3957, 0.6325, 0.594, 0.6156, 0.5447, 0.6226, 0.4394, 0.6399, 0.4941, 0.3806, 0.5486, 0.3636, 0.5981, 0.3561, 0.4986, 0.3734, 0.4437, 0.6156, 0.5447, 0.5985, 0.4984, 0.6051, 0.3879, 0.6226, 0.4394, 0.2715, 0.821, 0.25, 0.8486, 0.2455, 0.7767, 0.2656, 0.746, 0.3636, 0.5981, 0.3464, 0.6484, 0.3388, 0.5544, 0.3561, 0.4986, 0.5985, 0.4984, 0.5812, 0.4568, 0.587, 0.3417, 0.6051, 0.3879, 0.25, 0.8486, 0.2275, 0.8675, 0.2247, 0.7976, 0.2455, 0.7767, 0.3464, 0.6484, 0.3289, 0.6977, 0.3213, 0.6091, 0.3388, 0.5544, 0.5812, 0.4568, 0.5635, 0.4214, 0.5683, 0.3025, 0.587, 0.3417, 0.2275, 0.8675, 0.2042, 0.8769, 0.2033, 0.8081, 0.2247, 0.7976, 0.3289, 0.6977, 0.3107, 0.744, 0.3034, 0.6606, 0.3213, 0.6091, 0.5635, 0.4214, 0.5453, 0.3938, 0.549, 0.2718, 0.5683, 0.3025, 0.8137, 0.8769, 0.7901, 0.8765, 0.7913, 0.8077, 0.8128, 0.8081, 0.3107, 0.744, 0.2916, 0.7857, 0.2849, 0.7068, 0.3034, 0.6606, 0.5453, 0.3938, 0.5267, 0.3749, 0.529, 0.2509, 0.549, 0.2718, 0.7901, 0.8765, 0.7669, 0.8663, 0.7701, 0.7963, 0.7913, 0.8077, 0.2916, 0.7857, 0.2715, 0.821, 0.2656, 0.746, 0.2849, 0.7068, 0.5267, 0.3749, 0.5078, 0.3655, 0.5085, 0.2404, 0.529, 0.2509, 0.7669, 0.8663, 0.7446, 0.8467, 0.7494, 0.7746, 0.7701, 0.7963, 0.5078, 0.3655, 0.4888, 0.3659, 0.4879, 0.2408, 0.5085, 0.2404, 0.7446, 0.8467, 0.7235, 0.8184, 0.7295, 0.7432, 0.7494, 0.7746, 0.4888, 0.3659, 0.4699, 0.3761, 0.4674, 0.2522, 0.4879, 0.2408, 0.7235, 0.8184, 0.7035, 0.7825, 0.7104, 0.7033, 0.7295, 0.7432, 0.4699, 0.3761, 0.4512, 0.3957, 0.4474, 0.274, 0.4674, 0.2522, 0.7035, 0.7825, 0.6847, 0.7405, 0.6921, 0.6566, 0.7104, 0.7033, 0.4512, 0.3957, 0.433, 0.424, 0.428, 0.3054, 0.4474, 0.274, 0.6847, 0.7405, 0.6668, 0.6938, 0.6744, 0.6048, 0.6921, 0.6566, 0.433, 0.424, 0.4152, 0.4599, 0.4092, 0.3452, 0.428, 0.3054, 0.6668, 0.6938, 0.6495, 0.6444, 0.657, 0.55, 0.6744, 0.6048, 0.4152, 0.4599, 0.3977, 0.502, 0.3911, 0.3919, 0.4092, 0.3452, 0.6495, 0.6444, 0.6325, 0.594, 0.6399, 0.4941, 0.657, 0.55, 0.3977, 0.502, 0.3806, 0.5486, 0.3734, 0.4437, 0.3911, 0.3919, 0.587, 0.3417, 0.5683, 0.3025, 0.577, 0.07944, 0.597, 0.1247, 0.2247, 0.7976, 0.2033, 0.8081, 0.2023, 0.6626, 0.2211, 0.6506, 0.3213, 0.6091, 0.3034, 0.6606, 0.2932, 0.4925, 0.3104, 0.4331, 0.5683, 0.3025, 0.549, 0.2718, 0.5557, 0.04406, 0.577, 0.07944, 0.8128, 0.8081, 0.7913, 0.8077, 0.7928, 0.6621, 0.8118, 0.6626, 0.3034, 0.6606, 0.2849, 0.7068, 0.2758, 0.5458, 0.2932, 0.4925, 0.549, 0.2718, 0.529, 0.2509, 0.5332, 0.01986, 0.5557, 0.04406, 0.7913, 0.8077, 0.7701, 0.7963, 0.774, 0.6491, 0.7928, 0.6621, 0.2849, 0.7068, 0.2656, 0.746, 0.258, 0.591, 0.2758, 0.5458, 0.529, 0.2509, 0.5085, 0.2404, 0.5099, 0.007787, 0.5332, 0.01986, 0.7701, 0.7963, 0.7494, 0.7746, 0.7554, 0.6239, 0.774, 0.6491, 0.5085, 0.2404, 0.4879, 0.2408, 0.4863, 0.008294, 0.5099, 0.007787, 0.7494, 0.7746, 0.7295, 0.7432, 0.7373, 0.5877, 0.7554, 0.6239, 0.4879, 0.2408, 0.4674, 0.2522, 0.4629, 0.02136, 0.4863, 0.008294, 0.7295, 0.7432, 0.7104, 0.7033, 0.7196, 0.5418, 0.7373, 0.5877, 0.4674, 0.2522, 0.4474, 0.274, 0.4405, 0.04649, 0.4629, 0.02136, 0.7104, 0.7033, 0.6921, 0.6566, 0.7023, 0.4879, 0.7196, 0.5418, 0.4474, 0.274, 0.428, 0.3054, 0.4191, 0.08272, 0.4405, 0.04649, 0.6921, 0.6566, 0.6744, 0.6048, 0.6853, 0.4282, 0.7023, 0.4879, 0.428, 0.3054, 0.4092, 0.3452, 0.399, 0.1287, 0.4191, 0.08272, 0.6744, 0.6048, 0.657, 0.55, 0.6684, 0.3649, 0.6853, 0.4282, 0.4092, 0.3452, 0.3911, 0.3919, 0.3801, 0.1825, 0.399, 0.1287, 0.657, 0.55, 0.6399, 0.4941, 0.6513, 0.3004, 0.6684, 0.3649, 0.3911, 0.3919, 0.3734, 0.4437, 0.362, 0.2423, 0.3801, 0.1825, 0.6399, 0.4941, 0.6226, 0.4394, 0.634, 0.2373, 0.6513, 0.3004, 0.3734, 0.4437, 0.3561, 0.4986, 0.3445, 0.3056, 0.362, 0.2423, 0.6226, 0.4394, 0.6051, 0.3879, 0.6159, 0.178, 0.634, 0.2373, 0.2656, 0.746, 0.2455, 0.7767, 0.2398, 0.6264, 0.258, 0.591, 0.3561, 0.4986, 0.3388, 0.5544, 0.3274, 0.37, 0.3445, 0.3056, 0.6051, 0.3879, 0.587, 0.3417, 0.597, 0.1247, 0.6159, 0.178, 0.2455, 0.7767, 0.2247, 0.7976, 0.2211, 0.6506, 0.2398, 0.6264, 0.3388, 0.5544, 0.3213, 0.6091, 0.3104, 0.4331, 0.3274, 0.37, 0.5332, 0.01986, 0.5099, 0.007787, 0.5127, -0.4769, 0.5415, -0.4614, 0.774, 0.6491, 0.7554, 0.6239, 0.762, 0.3141, 0.7781, 0.3464, 0.5099, 0.007787, 0.4863, 0.008294, 0.483, -0.4763, 0.5127, -0.4769, 0.7554, 0.6239, 0.7373, 0.5877, 0.7461, 0.2676, 0.762, 0.3141, 0.4863, 0.008294, 0.4629, 0.02136, 0.4542, -0.4595, 0.483, -0.4763, 0.7373, 0.5877, 0.7196, 0.5418, 0.7303, 0.2086, 0.7461, 0.2676, 0.4629, 0.02136, 0.4405, 0.04649, 0.4276, -0.4272, 0.4542, -0.4595, 0.7196, 0.5418, 0.7023, 0.4879, 0.7147, 0.1395, 0.7303, 0.2086, 0.4405, 0.04649, 0.4191, 0.08272, 0.4038, -0.3807, 0.4276, -0.4272, 0.7023, 0.4879, 0.6853, 0.4282, 0.6991, 0.06278, 0.7147, 0.1395, 0.4191, 0.08272, 0.399, 0.1287, 0.3824, -0.3217, 0.4038, -0.3807, 0.6853, 0.4282, 0.6684, 0.3649, 0.6834, -0.0185, 0.6991, 0.06278, 0.399, 0.1287, 0.3801, 0.1825, 0.3631, -0.2526, 0.3824, -0.3217, 0.6684, 0.3649, 0.6513, 0.3004, 0.6673, -0.1012, 0.6834, -0.0185, 0.3801, 0.1825, 0.362, 0.2423, 0.3453, -0.1759, 0.3631, -0.2526, 0.6513, 0.3004, 0.634, 0.2373, 0.6505, -0.1823, 0.6673, -0.1012, 0.362, 0.2423, 0.3445, 0.3056, 0.3286, -0.09463, 0.3453, -0.1759, 0.634, 0.2373, 0.6159, 0.178, 0.6327, -0.2584, 0.6505, -0.1823, 0.258, 0.591, 0.2398, 0.6264, 0.2335, 0.3172, 0.2495, 0.2718, 0.3445, 0.3056, 0.3274, 0.37, 0.3124, -0.01189, 0.3286, -0.09463, 0.6159, 0.178, 0.597, 0.1247, 0.6134, -0.3269, 0.6327, -0.2584, 0.2398, 0.6264, 0.2211, 0.6506, 0.2174, 0.3483, 0.2335, 0.3172, 0.3274, 0.37, 0.3104, 0.4331, 0.2967, 0.06913, 0.3124, -0.01189, 0.597, 0.1247, 0.577, 0.07944, 0.592, -0.3849, 0.6134, -0.3269, 0.2211, 0.6506, 0.2023, 0.6626, 0.2011, 0.3638, 0.2174, 0.3483, 0.3104, 0.4331, 0.2932, 0.4925, 0.281, 0.1453, 0.2967, 0.06913, 0.577, 0.07944, 0.5557, 0.04406, 0.5681, -0.4303, 0.592, -0.3849, 0.8118, 0.6626, 0.7928, 0.6621, 0.7944, 0.3631, 0.8107, 0.3638, 0.2932, 0.4925, 0.2758, 0.5458, 0.2653, 0.2137, 0.281, 0.1453, 0.5557, 0.04406, 0.5332, 0.01986, 0.5415, -0.4614, 0.5681, -0.4303, 0.7928, 0.6621, 0.774, 0.6491, 0.7781, 0.3464, 0.7944, 0.3631, 0.2758, 0.5458, 0.258, 0.591, 0.2495, 0.2718, 0.2653, 0.2137, 0.4542, -0.4595, 0.4276, -0.4272, 0.4032, -0.704, 0.4353, -0.7323, 0.7303, 0.2086, 0.7147, 0.1395, 0.7277, -0.2075, 0.7412, -0.1469, 0.4276, -0.4272, 0.4038, -0.3807, 0.378, -0.6633, 0.4032, -0.704, 0.7147, 0.1395, 0.6991, 0.06278, 0.7142, -0.2747, 0.7277, -0.2075, 0.4038, -0.3807, 0.3824, -0.3217, 0.3575, -0.6116, 0.378, -0.6633, 0.6991, 0.06278, 0.6834, -0.0185, 0.7005, -0.3459, 0.7142, -0.2747, 0.3824, -0.3217, 0.3631, -0.2526, 0.3399, -0.551, 0.3575, -0.6116, 0.6834, -0.0185, 0.6673, -0.1012, 0.6865, -0.4184, 0.7005, -0.3459, 0.3631, -0.2526, 0.3453, -0.1759, 0.3241, -0.4838, 0.3399, -0.551, 0.6673, -0.1012, 0.6505, -0.1823, 0.6718, -0.4894, 0.6865, -0.4184, 0.3453, -0.1759, 0.3286, -0.09463, 0.3094, -0.4126, 0.3241, -0.4838, 0.6505, -0.1823, 0.6327, -0.2584, 0.656, -0.5562, 0.6718, -0.4894, 0.2495, 0.2718, 0.2335, 0.3172, 0.2275, -0.05175, 0.2411, -0.09155, 0.3286, -0.09463, 0.3124, -0.01189, 0.2954, -0.3401, 0.3094, -0.4126, 0.6327, -0.2584, 0.6134, -0.3269, 0.6383, -0.6161, 0.656, -0.5562, 0.2335, 0.3172, 0.2174, 0.3483, 0.2137, -0.02453, 0.2275, -0.05175, 0.3124, -0.01189, 0.2967, 0.06913, 0.2817, -0.2691, 0.2954, -0.3401, 0.6134, -0.3269, 0.592, -0.3849, 0.6177, -0.667, 0.6383, -0.6161, 0.2174, 0.3483, 0.2011, 0.3638, 0.2, -0.01095, 0.2137, -0.02453, 0.2967, 0.06913, 0.281, 0.1453, 0.2681, -0.2024, 0.2817, -0.2691, 0.592, -0.3849, 0.5681, -0.4303, 0.5923, -0.7068, 0.6177, -0.667, 0.8107, 0.3638, 0.7944, 0.3631, 0.7957, -0.01152, 0.8095, -0.01095, 0.281, 0.1453, 0.2653, 0.2137, 0.2546, -0.1424, 0.2681, -0.2024, 0.5681, -0.4303, 0.5415, -0.4614, 0.56, -0.734, 0.5923, -0.7068, 0.7944, 0.3631, 0.7781, 0.3464, 0.782, -0.02622, 0.7957, -0.01152, 0.2653, 0.2137, 0.2495, 0.2718, 0.2411, -0.09155, 0.2546, -0.1424, 0.5415, -0.4614, 0.5127, -0.4769, 0.5197, -0.7476, 0.56, -0.734, 0.7781, 0.3464, 0.762, 0.3141, 0.7683, -0.05449, 0.782, -0.02622, 0.5127, -0.4769, 0.483, -0.4763, 0.4754, -0.747, 0.5197, -0.7476, 0.762, 0.3141, 0.7461, 0.2676, 0.7547, -0.09524, 0.7683, -0.05449, 0.483, -0.4763, 0.4542, -0.4595, 0.4353, -0.7323, 0.4754, -0.747, 0.7461, 0.2676, 0.7303, 0.2086, 0.7412, -0.1469, 0.7547, -0.09524, 0.3575, -0.6116, 0.3399, -0.551, 0.3185, -0.6282, 0.3325, -0.6763, 0.7005, -0.3459, 0.6865, -0.4184, 0.7023, -0.5228, 0.7141, -0.4652, 0.3399, -0.551, 0.3241, -0.4838, 0.3058, -0.5748, 0.3185, -0.6282, 0.6865, -0.4184, 0.6718, -0.4894, 0.6902, -0.5792, 0.7023, -0.5228, 0.3241, -0.4838, 0.3094, -0.4126, 0.2937, -0.5182, 0.3058, -0.5748, 0.6718, -0.4894, 0.656, -0.5562, 0.6774, -0.6323, 0.6902, -0.5792, 0.2411, -0.09155, 0.2275, -0.05175, 0.2231, -0.2316, 0.235, -0.2632, 0.3094, -0.4126, 0.2954, -0.3401, 0.2819, -0.4606, 0.2937, -0.5182, 0.656, -0.5562, 0.6383, -0.6161, 0.6634, -0.6799, 0.6774, -0.6323, 0.2275, -0.05175, 0.2137, -0.02453, 0.2112, -0.2099, 0.2231, -0.2316, 0.2954, -0.3401, 0.2817, -0.2691, 0.2702, -0.4043, 0.2819, -0.4606, 0.6383, -0.6161, 0.6177, -0.667, 0.6472, -0.7203, 0.6634, -0.6799, 0.2137, -0.02453, 0.2, -0.01095, 0.1992, -0.1992, 0.2112, -0.2099, 0.2817, -0.2691, 0.2681, -0.2024, 0.2585, -0.3512, 0.2702, -0.4043, 0.6177, -0.667, 0.5923, -0.7068, 0.6263, -0.7519, 0.6472, -0.7203, 0.8095, -0.01095, 0.7957, -0.01152, 0.7966, -0.1996, 0.8087, -0.1992, 0.2681, -0.2024, 0.2546, -0.1424, 0.2468, -0.3036, 0.2585, -0.3512, 0.5923, -0.7068, 0.56, -0.734, 0.5945, -0.7735, 0.6263, -0.7519, 0.7957, -0.01152, 0.782, -0.02622, 0.7846, -0.2113, 0.7966, -0.1996, 0.2546, -0.1424, 0.2411, -0.09155, 0.235, -0.2632, 0.2468, -0.3036, 0.56, -0.734, 0.5197, -0.7476, 0.5375, -0.7843, 0.5945, -0.7735, 0.782, -0.02622, 0.7683, -0.05449, 0.7727, -0.2337, 0.7846, -0.2113, 0.5197, -0.7476, 0.4754, -0.747, 0.4566, -0.7839, 0.5375, -0.7843, 0.7683, -0.05449, 0.7547, -0.09524, 0.7608, -0.2661, 0.7727, -0.2337, 0.4754, -0.747, 0.4353, -0.7323, 0.4006, -0.7722, 0.4566, -0.7839, 0.7547, -0.09524, 0.7412, -0.1469, 0.749, -0.3072, 0.7608, -0.2661, 0.4353, -0.7323, 0.4032, -0.704, 0.3694, -0.7497, 0.4006, -0.7722, 0.7412, -0.1469, 0.7277, -0.2075, 0.7374, -0.3553, 0.749, -0.3072, 0.4032, -0.704, 0.378, -0.6633, 0.3486, -0.7174, 0.3694, -0.7497, 0.7277, -0.2075, 0.7142, -0.2747, 0.7257, -0.4087, 0.7374, -0.3553, 0.378, -0.6633, 0.3575, -0.6116, 0.3325, -0.6763, 0.3486, -0.7174, 0.7142, -0.2747, 0.7005, -0.3459, 0.7141, -0.4652, 0.7257, -0.4087, 0.2937, -0.5182, 0.2819, -0.4606, 0.2569, -0.5506, 0.264, -0.5857, 0.6774, -0.6323, 0.6634, -0.6799, 0.7168, -0.684, 0.7206, -0.655, 0.2231, -0.2316, 0.2112, -0.2099, 0.2067, -0.3981, 0.2157, -0.4113, 0.2819, -0.4606, 0.2702, -0.4043, 0.2494, -0.5163, 0.2569, -0.5506, 0.6634, -0.6799, 0.6472, -0.7203, 0.7157, -0.7086, 0.7168, -0.684, 0.2112, -0.2099, 0.1992, -0.1992, 0.1977, -0.3916, 0.2067, -0.3981, 0.2702, -0.4043, 0.2585, -0.3512, 0.2414, -0.4841, 0.2494, -0.5163, 0.6472, -0.7203, 0.6263, -0.7519, 0.7197, -0.7278, 0.7157, -0.7086, 0.8087, -0.1992, 0.7966, -0.1996, 0.7982, -0.3919, 0.8072, -0.3916, 0.2585, -0.3512, 0.2468, -0.3036, 0.233, -0.4551, 0.2414, -0.4841, 0.6263, -0.7519, 0.5945, -0.7735, 0.7345, -0.741, 0.7197, -0.7278, 0.7966, -0.1996, 0.7846, -0.2113, 0.7892, -0.399, 0.7982, -0.3919, 0.2468, -0.3036, 0.235, -0.2632, 0.2244, -0.4305, 0.233, -0.4551, 0.5945, -0.7735, 0.5375, -0.7843, 0.7735, -0.7475, 0.7345, -0.741, 0.7846, -0.2113, 0.7727, -0.2337, 0.7803, -0.4126, 0.7892, -0.399, 0.5375, -0.7843, 1.066, -0.7839, 0.834, -0.7473, 0.7735, -0.7475, 0.7727, -0.2337, 0.7608, -0.2661, 0.7715, -0.4323, 0.7803, -0.4126, 0.4566, -0.7839, 0.4006, -0.7722, 0.2626, -0.7402, 0.2245, -0.7473, 0.7608, -0.2661, 0.749, -0.3072, 0.763, -0.4573, 0.7715, -0.4323, 0.4006, -0.7722, 0.3694, -0.7497, 0.2769, -0.7265, 0.2626, -0.7402, 0.749, -0.3072, 0.7374, -0.3553, 0.7546, -0.4866, 0.763, -0.4573, 0.3694, -0.7497, 0.3486, -0.7174, 0.2806, -0.7068, 0.2769, -0.7265, 0.7374, -0.3553, 0.7257, -0.4087, 0.7467, -0.519, 0.7546, -0.4866, 0.3486, -0.7174, 0.3325, -0.6763, 0.2794, -0.6818, 0.2806, -0.7068, 0.7257, -0.4087, 0.7141, -0.4652, 0.7391, -0.5534, 0.7467, -0.519, 0.3325, -0.6763, 0.3185, -0.6282, 0.2756, -0.6526, 0.2794, -0.6818, 0.7141, -0.4652, 0.7023, -0.5228, 0.7321, -0.5885, 0.7391, -0.5534, 0.3185, -0.6282, 0.3058, -0.5748, 0.2703, -0.6201, 0.2756, -0.6526, 0.7023, -0.5228, 0.6902, -0.5792, 0.7258, -0.6228, 0.7321, -0.5885, 0.3058, -0.5748, 0.2937, -0.5182, 0.264, -0.5857, 0.2703, -0.6201, 0.6902, -0.5792, 0.6774, -0.6323, 0.7206, -0.655, 0.7258, -0.6228, 0.235, -0.2632, 0.2231, -0.2316, 0.2157, -0.4113, 0.2244, -0.4305, 0.834, -0.4305, 0.8252, -0.4113, 0.8163, -0.3981, 0.8072, -0.3916, 0.7982, -0.3919, 0.7892, -0.399, 0.7803, -0.4126, 0.7715, -0.4323, 0.763, -0.4573, 0.7546, -0.4866, 0.7467, -0.519, 0.7391, -0.5534, 0.7321, -0.5885, 0.7258, -0.6228, 0.7206, -0.655, 0.7168, -0.684, 0.7157, -0.7086, 0.7197, -0.7278, 0.7345, -0.741, 0.7735, -0.7475, 0.834, -0.7473, 0.8721, -0.7402, 0.8864, -0.7265, 0.8901, -0.7068, 0.8889, -0.6818, 0.8851, -0.6526, 0.8798, -0.6201, 0.8735, -0.5857, 0.8665, -0.5506, 0.8589, -0.5163, 0.8509, -0.4841, 0.8426, -0.4551])
me_cylinder.materials.append(mat_pot)
me_cylinder.use_remesh_fix_poles = True
me_cylinder.use_remesh_preserve_attributes = False
me_cylinder.use_mirror_vertex_groups = False
me_cylinder.update()

# ---- objects
ob_cylinder = bpy.data.objects.new('Cylinder', me_cylinder)

# ---- transforms, parenting, visibility, modifiers, constraints
ob_cylinder.location = (0.0, 0.0, 0.0)
ob_cylinder.lineart.crease_threshold = 0.0
_m = ob_cylinder.modifiers.new('Solidify', 'SOLIDIFY')
_m.thickness = 0.1
_m.nonmanifold_thickness_mode = 'FIXED'
_m.nonmanifold_merge_threshold = 0.0003

# ---- collection membership
col_collection.objects.link(ob_cylinder)

# ---- scene / render settings (as saved in the file)
scene.frame_start = 1; scene.frame_end = 250; scene.frame_set(1)
scene.render.engine = 'BLENDER_EEVEE_NEXT'
scene.cycles.use_denoising = False
scene.cycles.samples = 128
scene.cycles.sampling_pattern = 'TABULATED_SOBOL'
scene.cycles.use_adaptive_sampling = False
scene.cycles.use_light_tree = False
scene.view_settings.view_transform = 'Filmic'
bpy.context.view_layer.update()

# ---- added for rendering (the .blend has no active camera and no usable light): camera, sun
cam_auto = bpy.data.cameras.new('AutoCamera')
cam_auto.lens = 50.0
cam_auto.sensor_width = 36.0
cam_auto.clip_end = 1000.0
ob_auto_camera = bpy.data.objects.new('AutoCamera', cam_auto)
scene.collection.objects.link(ob_auto_camera)
ob_auto_camera.location = (6.23129, -7.47755, 4.29481)
ob_auto_camera.rotation_euler = (1.09748, -7.21219e-08, 0.694738)
scene.camera = ob_auto_camera
light_auto_sun = bpy.data.lights.new('AutoSun', 'SUN')
light_auto_sun.energy = 3.0
light_auto_sun.angle = 0.0523599
ob_auto_sun = bpy.data.objects.new('AutoSun', light_auto_sun)
scene.collection.objects.link(ob_auto_sun)
ob_auto_sun.rotation_euler = (0.872665, 0.174533, 0.523599)
bpy.context.view_layer.update()
